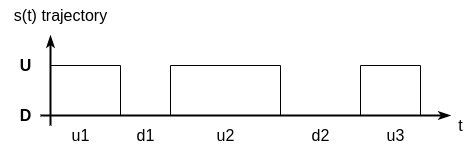

The diagram above was exported from draw.io. Its source (the exported page's mxGraphModel, read from the mxfile embedded in the PNG):
<mxGraphModel dx="1422" dy="800" grid="1" gridSize="10" guides="1" tooltips="1" connect="1" arrows="1" fold="1" page="1" pageScale="1" pageWidth="850" pageHeight="1100" math="0" shadow="0">
  <root>
    <mxCell id="0" />
    <mxCell id="1" parent="0" />
    <mxCell id="2" value="" style="endArrow=classicThin;html=1;rounded=0;strokeWidth=2;startArrow=none;startFill=0;endFill=1;" edge="1" parent="1">
      <mxGeometry width="50" height="50" relative="1" as="geometry">
        <mxPoint x="160" y="210" as="sourcePoint" />
        <mxPoint x="160" y="120" as="targetPoint" />
      </mxGeometry>
    </mxCell>
    <mxCell id="3" value="" style="endArrow=classicThin;html=1;rounded=0;strokeWidth=2;endFill=1;" edge="1" parent="1">
      <mxGeometry width="50" height="50" relative="1" as="geometry">
        <mxPoint x="150" y="200" as="sourcePoint" />
        <mxPoint x="560" y="200" as="targetPoint" />
      </mxGeometry>
    </mxCell>
    <mxCell id="4" value="t" style="text;html=1;align=center;verticalAlign=middle;resizable=0;points=[];autosize=1;strokeColor=none;fillColor=none;fontStyle=0;fontSize=16;" vertex="1" parent="1">
      <mxGeometry x="560" y="200" width="20" height="20" as="geometry" />
    </mxCell>
    <mxCell id="5" value="&lt;span style=&quot;font-weight: normal&quot;&gt;s(t) trajectory&lt;/span&gt;" style="text;html=1;align=center;verticalAlign=middle;resizable=0;points=[];autosize=1;strokeColor=none;fillColor=none;fontStyle=1;fontSize=16;" vertex="1" parent="1">
      <mxGeometry x="115" y="90" width="110" height="20" as="geometry" />
    </mxCell>
    <mxCell id="6" value="" style="endArrow=none;html=1;rounded=0;fontSize=16;strokeWidth=1;" edge="1" parent="1">
      <mxGeometry width="50" height="50" relative="1" as="geometry">
        <mxPoint x="160" y="150" as="sourcePoint" />
        <mxPoint x="230" y="150" as="targetPoint" />
      </mxGeometry>
    </mxCell>
    <mxCell id="7" value="" style="endArrow=none;html=1;rounded=0;fontSize=16;strokeWidth=1;" edge="1" parent="1">
      <mxGeometry width="50" height="50" relative="1" as="geometry">
        <mxPoint x="230" y="150" as="sourcePoint" />
        <mxPoint x="230" y="200" as="targetPoint" />
      </mxGeometry>
    </mxCell>
    <mxCell id="8" value="" style="endArrow=none;html=1;rounded=0;fontSize=16;strokeWidth=1;" edge="1" parent="1">
      <mxGeometry width="50" height="50" relative="1" as="geometry">
        <mxPoint x="280" y="150" as="sourcePoint" />
        <mxPoint x="280" y="200" as="targetPoint" />
      </mxGeometry>
    </mxCell>
    <mxCell id="9" value="" style="endArrow=none;html=1;rounded=0;fontSize=16;strokeWidth=1;" edge="1" parent="1">
      <mxGeometry width="50" height="50" relative="1" as="geometry">
        <mxPoint x="280" y="150" as="sourcePoint" />
        <mxPoint x="390" y="150" as="targetPoint" />
      </mxGeometry>
    </mxCell>
    <mxCell id="10" value="" style="endArrow=none;html=1;rounded=0;fontSize=16;strokeWidth=1;" edge="1" parent="1">
      <mxGeometry width="50" height="50" relative="1" as="geometry">
        <mxPoint x="390" y="150" as="sourcePoint" />
        <mxPoint x="390" y="200" as="targetPoint" />
      </mxGeometry>
    </mxCell>
    <mxCell id="11" value="" style="endArrow=none;html=1;rounded=0;fontSize=16;strokeWidth=1;" edge="1" parent="1">
      <mxGeometry width="50" height="50" relative="1" as="geometry">
        <mxPoint x="470" y="200" as="sourcePoint" />
        <mxPoint x="470" y="150" as="targetPoint" />
      </mxGeometry>
    </mxCell>
    <mxCell id="12" value="" style="endArrow=none;html=1;rounded=0;fontSize=16;strokeWidth=1;" edge="1" parent="1">
      <mxGeometry width="50" height="50" relative="1" as="geometry">
        <mxPoint x="530" y="150" as="sourcePoint" />
        <mxPoint x="470" y="150" as="targetPoint" />
      </mxGeometry>
    </mxCell>
    <mxCell id="13" value="" style="endArrow=none;html=1;rounded=0;fontSize=16;strokeWidth=1;" edge="1" parent="1">
      <mxGeometry width="50" height="50" relative="1" as="geometry">
        <mxPoint x="530" y="200" as="sourcePoint" />
        <mxPoint x="530" y="150" as="targetPoint" />
      </mxGeometry>
    </mxCell>
    <mxCell id="14" value="&lt;b&gt;U&lt;/b&gt;" style="text;html=1;align=center;verticalAlign=middle;resizable=0;points=[];autosize=1;strokeColor=none;fillColor=none;fontStyle=0;fontSize=16;" vertex="1" parent="1">
      <mxGeometry x="120" y="140" width="30" height="20" as="geometry" />
    </mxCell>
    <mxCell id="15" value="&lt;b&gt;D&lt;/b&gt;" style="text;html=1;align=center;verticalAlign=middle;resizable=0;points=[];autosize=1;strokeColor=none;fillColor=none;fontStyle=0;fontSize=16;" vertex="1" parent="1">
      <mxGeometry x="120" y="190" width="30" height="20" as="geometry" />
    </mxCell>
    <mxCell id="16" value="u1" style="text;html=1;align=center;verticalAlign=middle;resizable=0;points=[];autosize=1;strokeColor=none;fillColor=none;fontStyle=0;fontSize=16;" vertex="1" parent="1">
      <mxGeometry x="175" y="210" width="30" height="20" as="geometry" />
    </mxCell>
    <mxCell id="17" value="d1" style="text;html=1;align=center;verticalAlign=middle;resizable=0;points=[];autosize=1;strokeColor=none;fillColor=none;fontStyle=0;fontSize=16;" vertex="1" parent="1">
      <mxGeometry x="240" y="210" width="30" height="20" as="geometry" />
    </mxCell>
    <mxCell id="18" value="u2" style="text;html=1;align=center;verticalAlign=middle;resizable=0;points=[];autosize=1;strokeColor=none;fillColor=none;fontStyle=0;fontSize=16;" vertex="1" parent="1">
      <mxGeometry x="320" y="210" width="30" height="20" as="geometry" />
    </mxCell>
    <mxCell id="19" value="u3" style="text;html=1;align=center;verticalAlign=middle;resizable=0;points=[];autosize=1;strokeColor=none;fillColor=none;fontStyle=0;fontSize=16;" vertex="1" parent="1">
      <mxGeometry x="490" y="210" width="30" height="20" as="geometry" />
    </mxCell>
    <mxCell id="20" value="d2" style="text;html=1;align=center;verticalAlign=middle;resizable=0;points=[];autosize=1;strokeColor=none;fillColor=none;fontStyle=0;fontSize=16;" vertex="1" parent="1">
      <mxGeometry x="415" y="210" width="30" height="20" as="geometry" />
    </mxCell>
  </root>
</mxGraphModel>